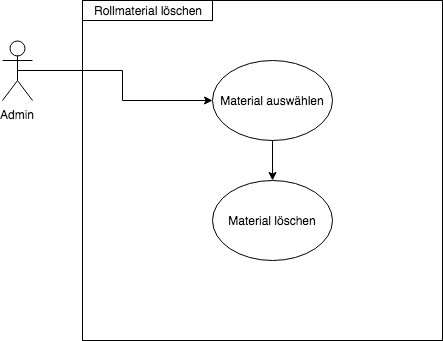

The diagram above was exported from draw.io. Its source (the exported page's mxGraphModel, read from the mxfile embedded in the PNG):
<mxGraphModel dx="823" dy="466" grid="1" gridSize="10" guides="1" tooltips="1" connect="1" arrows="1" fold="1" page="1" pageScale="1" pageWidth="827" pageHeight="1169" math="0" shadow="0">
  <root>
    <mxCell id="5QsymGWKO0JLzG26Nxp0-0" />
    <mxCell id="5QsymGWKO0JLzG26Nxp0-1" parent="5QsymGWKO0JLzG26Nxp0-0" />
    <mxCell id="5QsymGWKO0JLzG26Nxp0-3" value="" style="whiteSpace=wrap;html=1;aspect=notfixed;strokeColor=#000000;imageAspect=0;" vertex="1" parent="5QsymGWKO0JLzG26Nxp0-1">
      <mxGeometry x="160" y="40" width="360" height="340" as="geometry" />
    </mxCell>
    <mxCell id="5QsymGWKO0JLzG26Nxp0-8" style="edgeStyle=orthogonalEdgeStyle;rounded=0;orthogonalLoop=1;jettySize=auto;html=1;exitX=0.5;exitY=0.5;exitDx=0;exitDy=0;exitPerimeter=0;entryX=0;entryY=0.5;entryDx=0;entryDy=0;" edge="1" parent="5QsymGWKO0JLzG26Nxp0-1" source="5QsymGWKO0JLzG26Nxp0-2" target="5QsymGWKO0JLzG26Nxp0-6">
      <mxGeometry relative="1" as="geometry" />
    </mxCell>
    <mxCell id="5QsymGWKO0JLzG26Nxp0-2" value="Admin&lt;br&gt;" style="shape=umlActor;verticalLabelPosition=bottom;labelBackgroundColor=#ffffff;verticalAlign=top;html=1;outlineConnect=0;strokeColor=#000000;" vertex="1" parent="5QsymGWKO0JLzG26Nxp0-1">
      <mxGeometry x="80" y="80" width="30" height="60" as="geometry" />
    </mxCell>
    <mxCell id="5QsymGWKO0JLzG26Nxp0-4" value="Rollmaterial löschen" style="text;html=1;strokeColor=#000000;fillColor=none;align=center;verticalAlign=middle;whiteSpace=wrap;rounded=0;" vertex="1" parent="5QsymGWKO0JLzG26Nxp0-1">
      <mxGeometry x="160" y="40" width="130" height="20" as="geometry" />
    </mxCell>
    <mxCell id="5QsymGWKO0JLzG26Nxp0-9" style="edgeStyle=orthogonalEdgeStyle;rounded=0;orthogonalLoop=1;jettySize=auto;html=1;exitX=0.5;exitY=1;exitDx=0;exitDy=0;entryX=0.5;entryY=0;entryDx=0;entryDy=0;" edge="1" parent="5QsymGWKO0JLzG26Nxp0-1" source="5QsymGWKO0JLzG26Nxp0-6" target="5QsymGWKO0JLzG26Nxp0-7">
      <mxGeometry relative="1" as="geometry" />
    </mxCell>
    <mxCell id="5QsymGWKO0JLzG26Nxp0-6" value="Material auswählen" style="ellipse;whiteSpace=wrap;html=1;strokeColor=#000000;" vertex="1" parent="5QsymGWKO0JLzG26Nxp0-1">
      <mxGeometry x="290" y="100" width="120" height="80" as="geometry" />
    </mxCell>
    <mxCell id="5QsymGWKO0JLzG26Nxp0-7" value="Material löschen" style="ellipse;whiteSpace=wrap;html=1;strokeColor=#000000;" vertex="1" parent="5QsymGWKO0JLzG26Nxp0-1">
      <mxGeometry x="290" y="220" width="120" height="80" as="geometry" />
    </mxCell>
  </root>
</mxGraphModel>